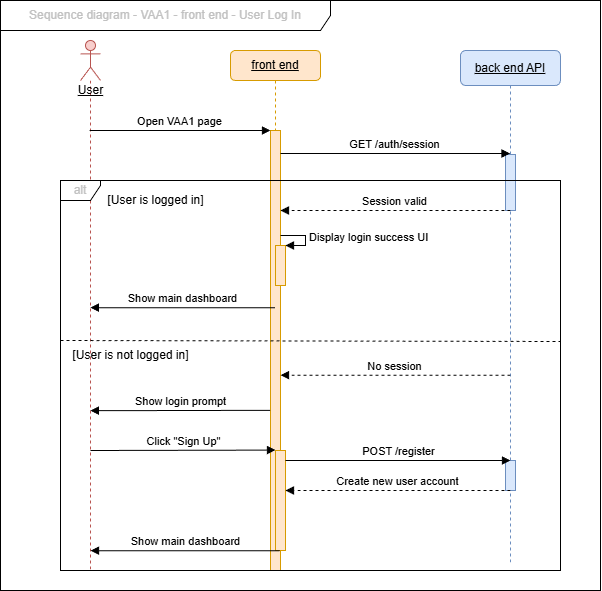

The diagram above was exported from draw.io. Its source (the exported page's mxGraphModel, read from the mxfile embedded in the PNG):
<mxGraphModel dx="2367" dy="1123" grid="1" gridSize="10" guides="1" tooltips="1" connect="1" arrows="1" fold="1" page="1" pageScale="1" pageWidth="827" pageHeight="1169" math="0" shadow="0">
  <root>
    <mxCell id="0" />
    <mxCell id="1" parent="0" />
    <mxCell id="QpUL5YjZb7Crdghipcsr-63" value="&lt;u&gt;User&lt;/u&gt;" style="shape=umlLifeline;participant=umlActor;perimeter=lifelinePerimeter;html=1;container=1;collapsible=0;recursiveResize=0;verticalAlign=top;spacingTop=36;outlineConnect=0;size=40;fillColor=#f8cecc;strokeColor=#b85450;" parent="1" vertex="1">
      <mxGeometry x="190" y="130" width="20" height="530" as="geometry" />
    </mxCell>
    <mxCell id="QpUL5YjZb7Crdghipcsr-64" value="&lt;u&gt;front end&lt;/u&gt;" style="shape=umlLifeline;perimeter=lifelinePerimeter;whiteSpace=wrap;html=1;container=1;collapsible=0;recursiveResize=0;outlineConnect=0;fillColor=#ffe6cc;strokeColor=#d79b00;rounded=1;size=30;" parent="1" vertex="1">
      <mxGeometry x="340" y="140" width="90" height="520" as="geometry" />
    </mxCell>
    <mxCell id="QpUL5YjZb7Crdghipcsr-65" value="" style="html=1;points=[];perimeter=orthogonalPerimeter;fillColor=#ffe6cc;strokeColor=#d79b00;" parent="QpUL5YjZb7Crdghipcsr-64" vertex="1">
      <mxGeometry x="40" y="80" width="10" height="440" as="geometry" />
    </mxCell>
    <mxCell id="QpUL5YjZb7Crdghipcsr-66" value="Open VAA1 page" style="html=1;verticalAlign=bottom;endArrow=block;entryX=0;entryY=0;rounded=0;" parent="1" source="QpUL5YjZb7Crdghipcsr-63" target="QpUL5YjZb7Crdghipcsr-65" edge="1">
      <mxGeometry relative="1" as="geometry">
        <mxPoint x="205" y="220.00000000000045" as="sourcePoint" />
      </mxGeometry>
    </mxCell>
    <mxCell id="QpUL5YjZb7Crdghipcsr-67" value="&lt;span style=&quot;text-align: left;&quot;&gt;&lt;font style=&quot;color: light-dark(rgb(193, 193, 193), rgb(255, 255, 255));&quot;&gt;Sequence diagram - VAA1 - front end - User Log In&lt;/font&gt;&lt;/span&gt;" style="shape=umlFrame;whiteSpace=wrap;html=1;pointerEvents=0;width=330;height=30;" parent="1" vertex="1">
      <mxGeometry x="110" y="90" width="600" height="590" as="geometry" />
    </mxCell>
    <mxCell id="QpUL5YjZb7Crdghipcsr-68" value="&lt;u&gt;back end API&lt;/u&gt;" style="shape=umlLifeline;perimeter=lifelinePerimeter;whiteSpace=wrap;html=1;container=1;collapsible=0;recursiveResize=0;outlineConnect=0;fillColor=#dae8fc;strokeColor=#6c8ebf;rounded=1;size=35;" parent="1" vertex="1">
      <mxGeometry x="570" y="140" width="100" height="515" as="geometry" />
    </mxCell>
    <mxCell id="QpUL5YjZb7Crdghipcsr-69" value="" style="html=1;points=[];perimeter=orthogonalPerimeter;fillColor=#dae8fc;strokeColor=#6c8ebf;" parent="QpUL5YjZb7Crdghipcsr-68" vertex="1">
      <mxGeometry x="45" y="104" width="10" height="56" as="geometry" />
    </mxCell>
    <mxCell id="QpUL5YjZb7Crdghipcsr-70" value="&lt;span style=&quot;text-align: left;&quot;&gt;&lt;font style=&quot;color: light-dark(rgb(193, 193, 193), rgb(255, 255, 255));&quot;&gt;alt&lt;/font&gt;&lt;/span&gt;" style="shape=umlFrame;whiteSpace=wrap;html=1;pointerEvents=0;width=40;height=20;" parent="1" vertex="1">
      <mxGeometry x="170" y="270" width="500" height="390" as="geometry" />
    </mxCell>
    <mxCell id="QpUL5YjZb7Crdghipcsr-71" value="GET /auth/session" style="html=1;verticalAlign=bottom;endArrow=block;rounded=0;" parent="1" target="QpUL5YjZb7Crdghipcsr-68" edge="1">
      <mxGeometry relative="1" as="geometry">
        <mxPoint x="390" y="243" as="sourcePoint" />
        <mxPoint x="570" y="243" as="targetPoint" />
      </mxGeometry>
    </mxCell>
    <mxCell id="QpUL5YjZb7Crdghipcsr-72" value="Session valid" style="html=1;verticalAlign=bottom;endArrow=block;rounded=0;dashed=1;" parent="1" edge="1">
      <mxGeometry relative="1" as="geometry">
        <mxPoint x="620" y="300" as="sourcePoint" />
        <mxPoint x="390" y="300" as="targetPoint" />
      </mxGeometry>
    </mxCell>
    <mxCell id="QpUL5YjZb7Crdghipcsr-73" value="" style="html=1;points=[];perimeter=orthogonalPerimeter;fillColor=#ffe6cc;strokeColor=#d79b00;" parent="1" vertex="1">
      <mxGeometry x="385" y="335" width="10" height="40" as="geometry" />
    </mxCell>
    <mxCell id="QpUL5YjZb7Crdghipcsr-74" value="Display login success UI" style="edgeStyle=orthogonalEdgeStyle;html=1;align=left;spacingLeft=2;endArrow=block;rounded=0;entryX=1;entryY=0;" parent="1" target="QpUL5YjZb7Crdghipcsr-73" edge="1">
      <mxGeometry relative="1" as="geometry">
        <mxPoint x="390" y="325" as="sourcePoint" />
        <Array as="points">
          <mxPoint x="415" y="325" />
          <mxPoint x="415" y="335" />
        </Array>
      </mxGeometry>
    </mxCell>
    <mxCell id="QpUL5YjZb7Crdghipcsr-75" value="Show main dashboard" style="html=1;verticalAlign=bottom;endArrow=block;rounded=0;" parent="1" source="QpUL5YjZb7Crdghipcsr-64" edge="1">
      <mxGeometry relative="1" as="geometry">
        <mxPoint x="300" y="397.20000000000005" as="sourcePoint" />
        <mxPoint x="199.89393939393926" y="397.20000000000005" as="targetPoint" />
      </mxGeometry>
    </mxCell>
    <mxCell id="QpUL5YjZb7Crdghipcsr-76" value="[User is logged in]" style="text;html=1;align=center;verticalAlign=middle;resizable=0;points=[];autosize=1;strokeColor=none;fillColor=none;" parent="1" vertex="1">
      <mxGeometry x="205" y="275" width="120" height="30" as="geometry" />
    </mxCell>
    <mxCell id="QpUL5YjZb7Crdghipcsr-77" value="" style="endArrow=none;dashed=1;html=1;rounded=0;exitX=0;exitY=0.573;exitDx=0;exitDy=0;exitPerimeter=0;" parent="1" edge="1">
      <mxGeometry width="50" height="50" relative="1" as="geometry">
        <mxPoint x="170" y="430" as="sourcePoint" />
        <mxPoint x="670" y="431" as="targetPoint" />
      </mxGeometry>
    </mxCell>
    <mxCell id="QpUL5YjZb7Crdghipcsr-78" value="[User is not logged in]" style="text;html=1;align=center;verticalAlign=middle;resizable=0;points=[];autosize=1;strokeColor=none;fillColor=none;" parent="1" vertex="1">
      <mxGeometry x="170" y="430" width="140" height="30" as="geometry" />
    </mxCell>
    <mxCell id="QpUL5YjZb7Crdghipcsr-79" value="No session" style="html=1;verticalAlign=bottom;endArrow=block;rounded=0;dashed=1;" parent="1" edge="1">
      <mxGeometry relative="1" as="geometry">
        <mxPoint x="620" y="464.71000000000004" as="sourcePoint" />
        <mxPoint x="390" y="464.71000000000004" as="targetPoint" />
      </mxGeometry>
    </mxCell>
    <mxCell id="QpUL5YjZb7Crdghipcsr-80" value="Show login prompt" style="html=1;verticalAlign=bottom;endArrow=block;rounded=0;exitX=-0.039;exitY=0.636;exitDx=0;exitDy=0;exitPerimeter=0;" parent="1" source="QpUL5YjZb7Crdghipcsr-65" edge="1">
      <mxGeometry relative="1" as="geometry">
        <mxPoint x="384.99606060606084" y="500" as="sourcePoint" />
        <mxPoint x="199.8900000000001" y="500.20000000000005" as="targetPoint" />
      </mxGeometry>
    </mxCell>
    <mxCell id="QpUL5YjZb7Crdghipcsr-81" value="" style="html=1;points=[];perimeter=orthogonalPerimeter;fillColor=#ffe6cc;strokeColor=#d79b00;" parent="1" vertex="1">
      <mxGeometry x="385" y="540" width="10" height="100" as="geometry" />
    </mxCell>
    <mxCell id="QpUL5YjZb7Crdghipcsr-82" value="" style="html=1;points=[];perimeter=orthogonalPerimeter;fillColor=#dae8fc;strokeColor=#6c8ebf;" parent="1" vertex="1">
      <mxGeometry x="615" y="550" width="10" height="30" as="geometry" />
    </mxCell>
    <mxCell id="QpUL5YjZb7Crdghipcsr-83" value="POST /register" style="html=1;verticalAlign=bottom;endArrow=block;rounded=0;" parent="1" edge="1">
      <mxGeometry relative="1" as="geometry">
        <mxPoint x="395" y="550" as="sourcePoint" />
        <mxPoint x="620" y="550" as="targetPoint" />
      </mxGeometry>
    </mxCell>
    <mxCell id="QpUL5YjZb7Crdghipcsr-84" value="Click &quot;Sign Up&quot;" style="html=1;verticalAlign=bottom;endArrow=block;entryX=-0.003;entryY=-0.004;rounded=0;entryDx=0;entryDy=0;entryPerimeter=0;" parent="1" target="QpUL5YjZb7Crdghipcsr-81" edge="1">
      <mxGeometry relative="1" as="geometry">
        <mxPoint x="200" y="540" as="sourcePoint" />
        <mxPoint x="380" y="540" as="targetPoint" />
      </mxGeometry>
    </mxCell>
    <mxCell id="QpUL5YjZb7Crdghipcsr-85" value="Create new user account" style="html=1;verticalAlign=bottom;endArrow=block;rounded=0;dashed=1;" parent="1" edge="1">
      <mxGeometry relative="1" as="geometry">
        <mxPoint x="620" y="580" as="sourcePoint" />
        <mxPoint x="395" y="580" as="targetPoint" />
      </mxGeometry>
    </mxCell>
    <mxCell id="QpUL5YjZb7Crdghipcsr-86" value="Show main dashboard" style="html=1;verticalAlign=bottom;endArrow=block;rounded=0;exitX=0.42;exitY=1.002;exitDx=0;exitDy=0;exitPerimeter=0;" parent="1" source="QpUL5YjZb7Crdghipcsr-81" edge="1">
      <mxGeometry relative="1" as="geometry">
        <mxPoint x="380.1099999999999" y="640" as="sourcePoint" />
        <mxPoint x="200" y="640.1999999999998" as="targetPoint" />
      </mxGeometry>
    </mxCell>
  </root>
</mxGraphModel>